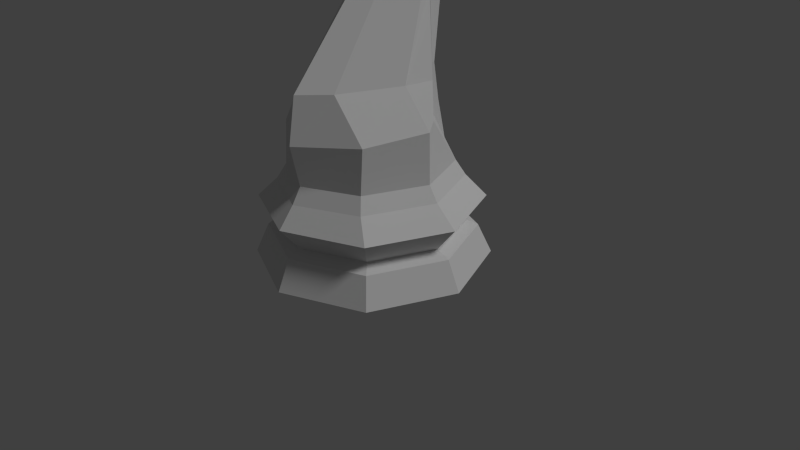# Source: LP_Knight.blend  (saved by Blender 2.75.0; exported with 4.5.12 LTS)
import bpy
from mathutils import Matrix  # noqa: F401  (used for matrix-valued properties, if any)

bpy.ops.wm.read_factory_settings(use_empty=True)
scene = bpy.context.scene
scene.name = 'Scene'

# ---- collections
col_collection_1 = bpy.data.collections.new('Collection 1'); scene.collection.children.link(col_collection_1)

# ---- world
world_world = bpy.data.worlds.new('World'); scene.world = world_world
world_world.color = (0.05088, 0.05088, 0.05088)
world_world.use_sun_shadow = False
world_world.sun_shadow_jitter_overblur = 0.0
world_world.cycles.sampling_method = 'MANUAL'
world_world.cycles.sample_map_resolution = 256

# ---- cameras
cam_camera = bpy.data.cameras.new('Camera')
cam_camera.clip_end = 100.0
cam_camera.lens = 35.0
cam_camera.sensor_width = 32.0
cam_camera.sensor_height = 18.0
cam_camera.ortho_scale = 7.314
cam_camera.dof.focus_distance = 0.0
cam_camera.dof.aperture_fstop = 128.0

# ---- lights
light_lamp = bpy.data.lights.new('Lamp', 'SUN')
light_lamp.transmission_factor = 0.0
light_lamp.cutoff_distance = 30.0
light_lamp.angle = 0.1993
light_lamp.energy = 1.0
light_lamp.shadow_buffer_clip_start = 1.001
light_lamp.shadow_soft_size = 0.1
light_lamp.shadow_cascade_max_distance = 1000.0
light_lamp.cycles.use_multiple_importance_sampling = False

# ---- meshes
me_cylinder_001 = bpy.data.meshes.new('Cylinder.001')
me_cylinder_001.from_pydata([(0.0, 0.7733, 0.8961), (0.0, 0.833, 3.905), (0.0, 0.9874, 2.321), (0.0, 0.6811, 1.377), (0.0, 1.147, 3.235), (0.0, 1.087, 0.288), (0.0, 0.1258, 3.862), (0.05758, 0.9314, 2.321), (0.05758, 1.102, 3.21), (0.05758, 0.8014, 3.869), (0.1705, 0.6013, 1.377), (0.1705, 0.6761, 0.8935), (0.1705, 1.009, 0.288), (0.05703, 0.0168, 3.815)], [], [(7, 2, 4, 8), (12, 5, 0, 11), (10, 3, 2, 7), (11, 0, 3, 10), (8, 4, 1, 9), (9, 1, 6, 13)])
me_cylinder_001.polygons.foreach_set('use_smooth', [True] * 6)
me_cylinder_001.use_remesh_preserve_volume = False
me_cylinder_001.use_remesh_preserve_attributes = False
me_cylinder_001.use_mirror_vertex_groups = False
me_cylinder_001.update()
me_cylinder = bpy.data.meshes.new('Cylinder')
me_cylinder.from_pydata([(0.0, -1.195, 0.8039), (0.692, -0.7244, 0.8365), (1.01, -0.004537, 0.9233), (0.692, 0.379, 0.8853), (0.0, -0.04341, 2.638), (0.0, 1.211, 0.09431), (0.7795, 0.8561, 0.09431), (1.134, 2.42e-07, 0.09431), (0.7795, -0.8561, 0.09431), (0.0, -1.211, 0.09431), (0.2337, 0.08493, 2.952), (0.4445, 0.3948, 3.355), (2.047e-08, 1.326, -0.5669), (0.0, 1.5, -0.9448), (1.061, 1.061, -0.9448), (0.9379, 0.9379, -0.5669), (1.5, 1.132e-07, -0.9448), (1.326, 1.579e-07, -0.5669), (1.061, -1.061, -0.9448), (0.9379, -0.9379, -0.5669), (-4.888e-07, -1.5, -0.9448), (-4.117e-07, -1.326, -0.5669), (0.2669, 1.152, 4.006), (0.2337, 0.9627, 3.134), (0.3993, 0.6035, 2.888), (0.1884, 0.1575, 2.643), (0.692, 0.3573, 1.377), (4.075e-08, 1.145, -0.4902), (0.8098, 0.8098, -0.4902), (1.145, 1.998e-07, -0.4902), (0.8098, -0.8098, -0.4902), (-3.325e-07, -1.145, -0.4902), (0.0, -0.02718, 2.541), (0.624, -0.004537, 1.377), (8.927e-09, 1.419, -0.1624), (1.004, 1.004, -0.1624), (1.419, 1.329e-07, -0.1624), (1.004, -1.004, -0.1624), (-4.539e-07, -1.419, -0.1624), (0.0, -0.2843, 2.321), (0.2337, -0.07345, 2.321), (0.3057, -0.7732, 1.377), (0.0, 1.087, 0.288), (0.692, 0.7687, 0.288), (1.01, 2.741e-07, 0.288), (0.692, -0.7687, 0.288), (0.0, -1.087, 0.288), (0.4445, 0.4356, 2.321), (0.2337, 0.7603, 2.321), (0.0, -1.092, 1.377), (0.0, 0.002037, 3.862), (0.0, -0.2622, 2.636), (0.1951, -0.3738, 3.002), (0.3663, -0.3421, 3.414), (0.2314, -0.3167, 3.67), (0.0, -1.076, 3.635), (0.0, -0.6819, 2.844), (0.1513, -0.7174, 2.965), (0.2779, -0.803, 3.258), (0.2404, -0.8706, 3.509), (0.0, -1.203, 3.394), (0.0, -1.023, 2.853), (0.1401, -1.069, 2.962), (0.2552, -1.147, 3.125), (0.1401, -1.197, 3.294), (0.07271, 0.9314, 2.321), (0.07271, 1.102, 3.21), (0.2311, 1.231, -0.5669), (0.1455, 1.217, 4.08), (0.1705, 0.7156, 1.377), (0.1705, 0.7904, 0.8935), (0.2614, 1.392, -0.9448), (0.1996, 1.063, -0.4902), (0.2473, 1.317, -0.1624), (0.1921, 1.123, 0.09431), (0.1705, 1.123, 0.288), (0.05703, 0.0168, 3.815), (0.05925, -1.025, 3.604), (0.03453, -1.201, 3.369), (0.0, 1.184, 2.321), (0.0, 1.344, 3.235), (0.0, 1.03, 4.054), (0.0, 0.9699, 0.8961), (0.0, 0.8777, 1.377), (0.0, 0.1987, 4.011), (0.07271, 1.128, 2.321), (0.07271, 1.299, 3.21), (0.05758, 0.998, 4.018), (0.1705, 0.9122, 1.377), (0.1705, 0.9871, 0.8935), (0.05703, 0.2134, 3.964), (0.2165, 0.1125, 2.834), (0.266, 1.222, 3.832), (0.0, -0.03725, 2.601), (0.4274, 0.474, 3.178), (0.1506, 1.301, 3.899), (0.0, 1.149, 3.743), (0.06332, 1.112, 3.712), (0.2337, 0.8025, 3.522), (0.2337, 0.7046, 3.759), (0.05758, 0.8014, 3.869), (0.06332, 0.9154, 3.619)], [], [(44, 43, 3, 2), (46, 45, 1, 0), (14, 15, 17, 16), (40, 47, 24, 25), (50, 76, 90, 84), (45, 44, 2, 1), (16, 17, 19, 18), (49, 41, 40, 39), (14, 16, 18, 20, 13, 71), (18, 19, 21, 20), (72, 73, 35, 28), (28, 35, 36, 29), (94, 98, 99, 11), (29, 36, 37, 30), (39, 40, 25, 32), (41, 33, 47, 40), (30, 37, 38, 31), (36, 7, 8, 37), (76, 100, 87, 90), (93, 91, 10, 4), (35, 6, 7, 36), (73, 74, 6, 35), (47, 48, 23, 24), (33, 26, 48, 47), (0, 1, 41, 49), (91, 94, 11, 10), (1, 2, 33, 41), (37, 8, 9, 38), (65, 69, 88, 85), (2, 3, 26, 33), (67, 72, 28, 15), (15, 28, 29, 17), (19, 30, 31, 21), (17, 29, 30, 19), (71, 67, 15, 14), (7, 44, 45, 8), (8, 45, 46, 9), (74, 75, 43, 6), (6, 43, 44, 7), (10, 11, 53, 52), (4, 10, 52, 51), (11, 99, 54, 53), (69, 70, 89, 88), (76, 50, 55, 77), (51, 52, 57, 56), (52, 53, 58, 57), (53, 54, 59, 58), (58, 59, 64, 63), (77, 55, 60, 78), (56, 57, 62, 61), (57, 58, 63, 62), (62, 63, 64, 78, 60, 61), (59, 77, 78, 64), (54, 76, 77, 59), (99, 100, 76, 54), (5, 42, 75, 74), (13, 12, 67, 71), (12, 27, 72, 67), (92, 95, 68, 22), (34, 5, 74, 73), (3, 70, 69, 26), (26, 69, 65, 48), (27, 34, 73, 72), (43, 75, 70, 3), (48, 65, 66, 23), (85, 79, 80, 86), (88, 83, 79, 85), (89, 82, 83, 88), (97, 96, 81, 87), (87, 81, 84, 90), (66, 65, 85, 86), (101, 66, 86, 97), (70, 75, 89), (75, 42, 82, 89), (100, 101, 97, 87), (86, 80, 96, 97), (23, 66, 101, 98), (25, 24, 94, 91), (32, 25, 91, 93), (24, 23, 98, 94), (92, 22, 99, 98), (22, 68, 100, 99), (68, 95, 101, 100), (95, 92, 98, 101)])
me_cylinder.polygons.foreach_set('use_smooth', [True] * 84)
me_cylinder.use_remesh_preserve_volume = False
me_cylinder.use_remesh_preserve_attributes = False
me_cylinder.use_mirror_vertex_groups = False
me_cylinder.update()

# ---- objects
ob_mane = bpy.data.objects.new('MANE', me_cylinder_001)
ob_knight = bpy.data.objects.new('Knight', me_cylinder)
ob_lamp = bpy.data.objects.new('Lamp', light_lamp)
ob_camera = bpy.data.objects.new('Camera', cam_camera)

# ---- transforms, parenting, visibility, modifiers, constraints
ob_mane.location = (0.0, 0.0, 1.0)
ob_mane.lineart.crease_threshold = 0.0
_m = ob_mane.modifiers.new('Mirror', 'MIRROR')
_m.use_clip = True
_m = ob_mane.modifiers.new('EdgeSplit', 'EDGE_SPLIT')
_m.split_angle = 0.0
ob_knight.location = (0.0, 0.0, 1.0)
ob_knight.lineart.crease_threshold = 0.0
_m = ob_knight.modifiers.new('Mirror', 'MIRROR')
_m.use_clip = True
_m = ob_knight.modifiers.new('EdgeSplit', 'EDGE_SPLIT')
_m.split_angle = 0.0
ob_lamp.location = (4.076, 1.005, 5.904)
ob_lamp.rotation_euler = (0.6503, 0.05522, 1.866)
ob_lamp.lock_rotations_4d = False
ob_lamp.empty_display_type = 'ARROWS'
ob_lamp.color = (0.0, 0.0, 0.0, 0.0)
ob_lamp.lineart.crease_threshold = 0.0
ob_camera.location = (7.481, -6.508, 5.344)
ob_camera.rotation_euler = (1.109, 0.01082, 0.8149)
ob_camera.lock_rotations_4d = False
ob_camera.empty_display_type = 'ARROWS'
ob_camera.color = (0.0, 0.0, 0.0, 0.0)
ob_camera.display_type = 'WIRE'
ob_camera.lineart.crease_threshold = 0.0

# ---- collection membership
col_collection_1.objects.link(ob_mane)
col_collection_1.objects.link(ob_knight)
col_collection_1.objects.link(ob_lamp)
col_collection_1.objects.link(ob_camera)

# ---- scene / render settings (as saved in the file)
scene.camera = ob_camera
scene.frame_start = 1; scene.frame_end = 250; scene.frame_set(1)
scene.render.engine = 'BLENDER_EEVEE_NEXT'
scene.render.resolution_percentage = 50
scene.render.dither_intensity = 0.0
scene.cycles.use_denoising = False
scene.cycles.samples = 10
scene.cycles.sampling_pattern = 'TABULATED_SOBOL'
scene.cycles.light_sampling_threshold = 0.0
scene.cycles.use_adaptive_sampling = False
scene.cycles.use_light_tree = False
scene.cycles.blur_glossy = 0.0
scene.cycles.pixel_filter_type = 'GAUSSIAN'
scene.cycles.sample_clamp_indirect = 0.0
scene.view_settings.view_transform = 'Standard'
bpy.context.view_layer.update()
